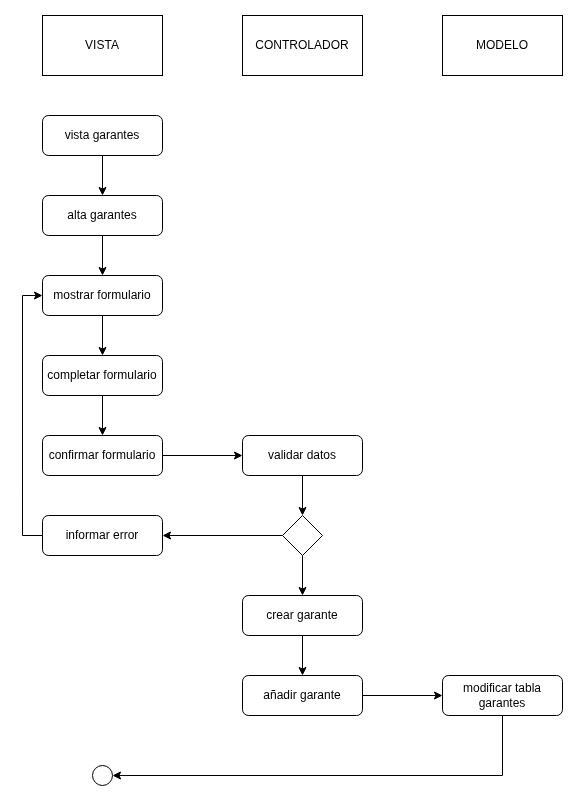

The diagram above was exported from draw.io. Its source (the exported page's mxGraphModel, read from the mxfile embedded in the PNG):
<mxGraphModel dx="2852" dy="1302" grid="1" gridSize="10" guides="1" tooltips="1" connect="1" arrows="1" fold="1" page="1" pageScale="1" pageWidth="827" pageHeight="1169" math="0" shadow="0">
  <root>
    <mxCell id="0" />
    <mxCell id="1" parent="0" />
    <mxCell id="VJcYBYFkE0R8GMYcB-EL-97" value="VISTA" style="rounded=0;whiteSpace=wrap;html=1;" vertex="1" parent="1">
      <mxGeometry x="420" y="690" width="120" height="60" as="geometry" />
    </mxCell>
    <mxCell id="VJcYBYFkE0R8GMYcB-EL-98" value="CONTROLADOR" style="rounded=0;whiteSpace=wrap;html=1;" vertex="1" parent="1">
      <mxGeometry x="620" y="690" width="120" height="60" as="geometry" />
    </mxCell>
    <mxCell id="VJcYBYFkE0R8GMYcB-EL-99" value="MODELO" style="rounded=0;whiteSpace=wrap;html=1;" vertex="1" parent="1">
      <mxGeometry x="820" y="690" width="120" height="60" as="geometry" />
    </mxCell>
    <mxCell id="VJcYBYFkE0R8GMYcB-EL-100" style="edgeStyle=orthogonalEdgeStyle;rounded=0;orthogonalLoop=1;jettySize=auto;html=1;exitX=0.5;exitY=1;exitDx=0;exitDy=0;entryX=0.5;entryY=0;entryDx=0;entryDy=0;" edge="1" parent="1" source="VJcYBYFkE0R8GMYcB-EL-101" target="VJcYBYFkE0R8GMYcB-EL-103">
      <mxGeometry relative="1" as="geometry" />
    </mxCell>
    <mxCell id="VJcYBYFkE0R8GMYcB-EL-101" value="mostrar formulario" style="rounded=1;whiteSpace=wrap;html=1;" vertex="1" parent="1">
      <mxGeometry x="420" y="950" width="120" height="40" as="geometry" />
    </mxCell>
    <mxCell id="VJcYBYFkE0R8GMYcB-EL-102" style="edgeStyle=orthogonalEdgeStyle;rounded=0;orthogonalLoop=1;jettySize=auto;html=1;exitX=0.5;exitY=1;exitDx=0;exitDy=0;entryX=0.5;entryY=0;entryDx=0;entryDy=0;" edge="1" parent="1" source="VJcYBYFkE0R8GMYcB-EL-103" target="VJcYBYFkE0R8GMYcB-EL-105">
      <mxGeometry relative="1" as="geometry" />
    </mxCell>
    <mxCell id="VJcYBYFkE0R8GMYcB-EL-103" value="completar formulario" style="rounded=1;whiteSpace=wrap;html=1;" vertex="1" parent="1">
      <mxGeometry x="420" y="1030" width="120" height="40" as="geometry" />
    </mxCell>
    <mxCell id="VJcYBYFkE0R8GMYcB-EL-104" style="edgeStyle=orthogonalEdgeStyle;rounded=0;orthogonalLoop=1;jettySize=auto;html=1;exitX=1;exitY=0.5;exitDx=0;exitDy=0;entryX=0;entryY=0.5;entryDx=0;entryDy=0;" edge="1" parent="1" source="VJcYBYFkE0R8GMYcB-EL-105" target="VJcYBYFkE0R8GMYcB-EL-107">
      <mxGeometry relative="1" as="geometry" />
    </mxCell>
    <mxCell id="VJcYBYFkE0R8GMYcB-EL-105" value="confirmar formulario" style="rounded=1;whiteSpace=wrap;html=1;" vertex="1" parent="1">
      <mxGeometry x="420" y="1110" width="120" height="40" as="geometry" />
    </mxCell>
    <mxCell id="VJcYBYFkE0R8GMYcB-EL-106" style="edgeStyle=orthogonalEdgeStyle;rounded=0;orthogonalLoop=1;jettySize=auto;html=1;exitX=0.5;exitY=1;exitDx=0;exitDy=0;entryX=0.5;entryY=0;entryDx=0;entryDy=0;" edge="1" parent="1" source="VJcYBYFkE0R8GMYcB-EL-107" target="VJcYBYFkE0R8GMYcB-EL-117">
      <mxGeometry relative="1" as="geometry" />
    </mxCell>
    <mxCell id="VJcYBYFkE0R8GMYcB-EL-107" value="validar datos" style="rounded=1;whiteSpace=wrap;html=1;" vertex="1" parent="1">
      <mxGeometry x="620" y="1110" width="120" height="40" as="geometry" />
    </mxCell>
    <mxCell id="VJcYBYFkE0R8GMYcB-EL-108" style="edgeStyle=orthogonalEdgeStyle;rounded=0;orthogonalLoop=1;jettySize=auto;html=1;exitX=0;exitY=0.5;exitDx=0;exitDy=0;entryX=0;entryY=0.5;entryDx=0;entryDy=0;" edge="1" parent="1" source="VJcYBYFkE0R8GMYcB-EL-109" target="VJcYBYFkE0R8GMYcB-EL-101">
      <mxGeometry relative="1" as="geometry" />
    </mxCell>
    <mxCell id="VJcYBYFkE0R8GMYcB-EL-109" value="informar error" style="rounded=1;whiteSpace=wrap;html=1;" vertex="1" parent="1">
      <mxGeometry x="420" y="1190" width="120" height="40" as="geometry" />
    </mxCell>
    <mxCell id="VJcYBYFkE0R8GMYcB-EL-110" style="edgeStyle=orthogonalEdgeStyle;rounded=0;orthogonalLoop=1;jettySize=auto;html=1;exitX=0.5;exitY=1;exitDx=0;exitDy=0;entryX=0.5;entryY=0;entryDx=0;entryDy=0;" edge="1" parent="1" source="VJcYBYFkE0R8GMYcB-EL-111" target="VJcYBYFkE0R8GMYcB-EL-113">
      <mxGeometry relative="1" as="geometry" />
    </mxCell>
    <mxCell id="VJcYBYFkE0R8GMYcB-EL-111" value="crear garante" style="rounded=1;whiteSpace=wrap;html=1;" vertex="1" parent="1">
      <mxGeometry x="620" y="1270" width="120" height="40" as="geometry" />
    </mxCell>
    <mxCell id="VJcYBYFkE0R8GMYcB-EL-112" style="edgeStyle=orthogonalEdgeStyle;rounded=0;orthogonalLoop=1;jettySize=auto;html=1;exitX=1;exitY=0.5;exitDx=0;exitDy=0;" edge="1" parent="1" source="VJcYBYFkE0R8GMYcB-EL-113" target="VJcYBYFkE0R8GMYcB-EL-119">
      <mxGeometry relative="1" as="geometry" />
    </mxCell>
    <mxCell id="VJcYBYFkE0R8GMYcB-EL-113" value="añadir garante" style="rounded=1;whiteSpace=wrap;html=1;" vertex="1" parent="1">
      <mxGeometry x="620" y="1350" width="120" height="40" as="geometry" />
    </mxCell>
    <mxCell id="VJcYBYFkE0R8GMYcB-EL-114" value="" style="ellipse;whiteSpace=wrap;html=1;aspect=fixed;fillStyle=solid;fillColor=light-dark(#FFFFFF,#121212);" vertex="1" parent="1">
      <mxGeometry x="470" y="1440" width="20" height="20" as="geometry" />
    </mxCell>
    <mxCell id="VJcYBYFkE0R8GMYcB-EL-115" style="edgeStyle=orthogonalEdgeStyle;rounded=0;orthogonalLoop=1;jettySize=auto;html=1;exitX=0.5;exitY=1;exitDx=0;exitDy=0;entryX=0.5;entryY=0;entryDx=0;entryDy=0;" edge="1" parent="1" source="VJcYBYFkE0R8GMYcB-EL-117" target="VJcYBYFkE0R8GMYcB-EL-111">
      <mxGeometry relative="1" as="geometry" />
    </mxCell>
    <mxCell id="VJcYBYFkE0R8GMYcB-EL-116" style="edgeStyle=orthogonalEdgeStyle;rounded=0;orthogonalLoop=1;jettySize=auto;html=1;exitX=0;exitY=0.5;exitDx=0;exitDy=0;" edge="1" parent="1" source="VJcYBYFkE0R8GMYcB-EL-117" target="VJcYBYFkE0R8GMYcB-EL-109">
      <mxGeometry relative="1" as="geometry" />
    </mxCell>
    <mxCell id="VJcYBYFkE0R8GMYcB-EL-117" value="" style="rhombus;whiteSpace=wrap;html=1;" vertex="1" parent="1">
      <mxGeometry x="660" y="1190" width="40" height="40" as="geometry" />
    </mxCell>
    <mxCell id="VJcYBYFkE0R8GMYcB-EL-118" style="edgeStyle=orthogonalEdgeStyle;rounded=0;orthogonalLoop=1;jettySize=auto;html=1;exitX=0.5;exitY=1;exitDx=0;exitDy=0;entryX=1;entryY=0.5;entryDx=0;entryDy=0;" edge="1" parent="1" source="VJcYBYFkE0R8GMYcB-EL-119" target="VJcYBYFkE0R8GMYcB-EL-114">
      <mxGeometry relative="1" as="geometry" />
    </mxCell>
    <mxCell id="VJcYBYFkE0R8GMYcB-EL-119" value="modificar tabla garantes" style="rounded=1;whiteSpace=wrap;html=1;" vertex="1" parent="1">
      <mxGeometry x="820" y="1350" width="120" height="40" as="geometry" />
    </mxCell>
    <mxCell id="VJcYBYFkE0R8GMYcB-EL-120" style="edgeStyle=orthogonalEdgeStyle;rounded=0;orthogonalLoop=1;jettySize=auto;html=1;exitX=0.5;exitY=1;exitDx=0;exitDy=0;entryX=0.5;entryY=0;entryDx=0;entryDy=0;" edge="1" parent="1" source="VJcYBYFkE0R8GMYcB-EL-121" target="VJcYBYFkE0R8GMYcB-EL-101">
      <mxGeometry relative="1" as="geometry" />
    </mxCell>
    <mxCell id="VJcYBYFkE0R8GMYcB-EL-121" value="alta garantes" style="rounded=1;whiteSpace=wrap;html=1;" vertex="1" parent="1">
      <mxGeometry x="420" y="870" width="120" height="40" as="geometry" />
    </mxCell>
    <mxCell id="VJcYBYFkE0R8GMYcB-EL-122" style="edgeStyle=orthogonalEdgeStyle;rounded=0;orthogonalLoop=1;jettySize=auto;html=1;exitX=0.5;exitY=1;exitDx=0;exitDy=0;entryX=0.5;entryY=0;entryDx=0;entryDy=0;" edge="1" parent="1" source="VJcYBYFkE0R8GMYcB-EL-123" target="VJcYBYFkE0R8GMYcB-EL-121">
      <mxGeometry relative="1" as="geometry" />
    </mxCell>
    <mxCell id="VJcYBYFkE0R8GMYcB-EL-123" value="vista garantes" style="rounded=1;whiteSpace=wrap;html=1;" vertex="1" parent="1">
      <mxGeometry x="420" y="790" width="120" height="40" as="geometry" />
    </mxCell>
  </root>
</mxGraphModel>